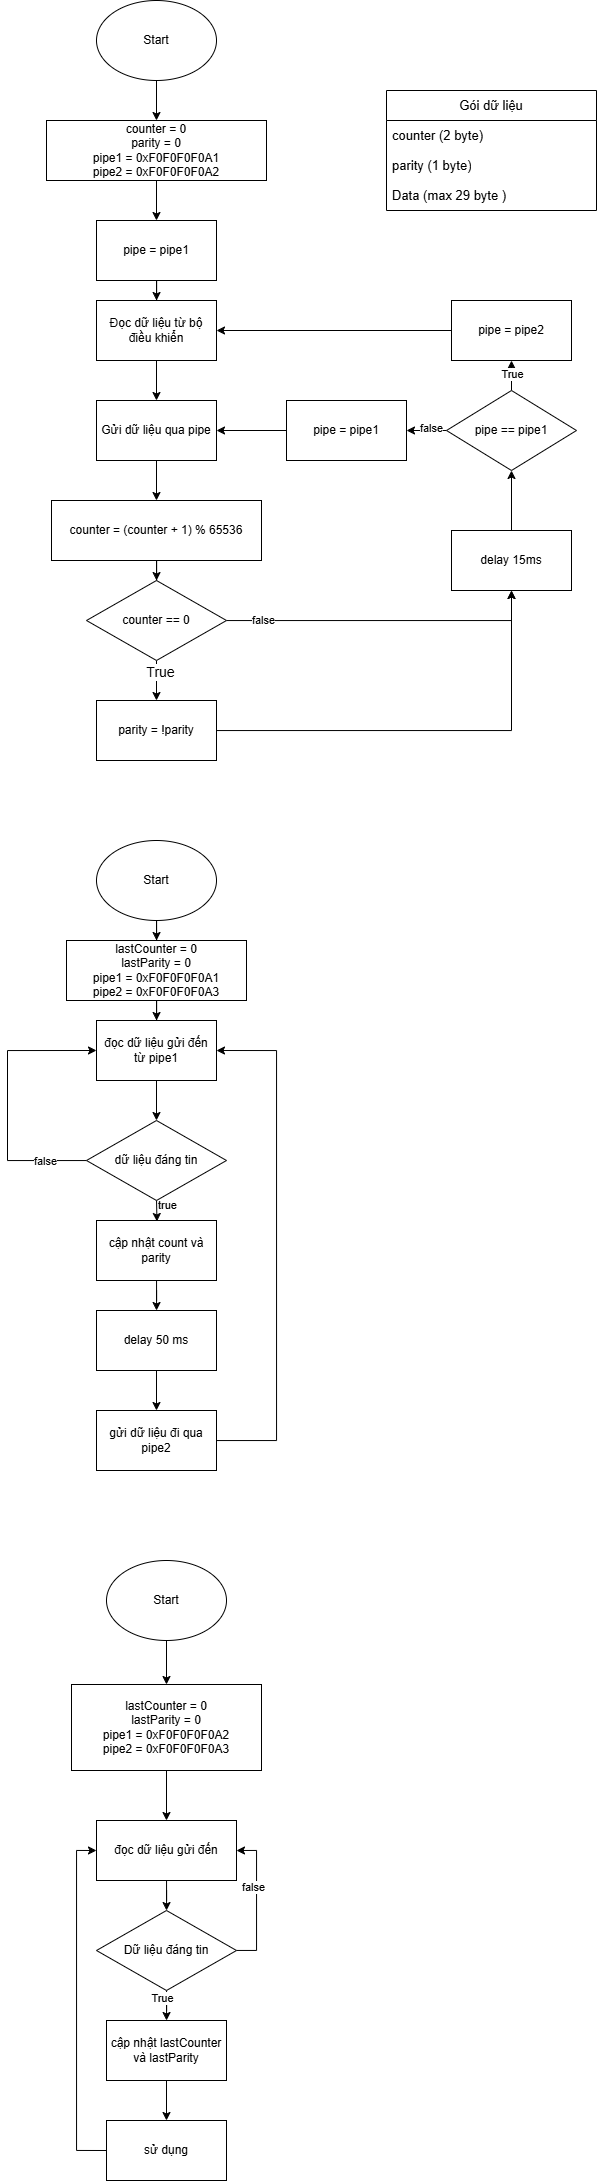

The diagram above was exported from draw.io. Its source (the exported page's mxGraphModel, read from the mxfile embedded in the PNG):
<mxGraphModel dx="1105" dy="549" grid="1" gridSize="10" guides="1" tooltips="1" connect="1" arrows="1" fold="1" page="1" pageScale="1" pageWidth="827" pageHeight="1169" math="0" shadow="0">
  <root>
    <mxCell id="0" />
    <mxCell id="1" parent="0" />
    <mxCell id="t9S9ud4t5BMcqF0k3_ur-5" value="" style="edgeStyle=orthogonalEdgeStyle;rounded=0;orthogonalLoop=1;jettySize=auto;html=1;" parent="1" source="t9S9ud4t5BMcqF0k3_ur-2" target="t9S9ud4t5BMcqF0k3_ur-3" edge="1">
      <mxGeometry relative="1" as="geometry" />
    </mxCell>
    <mxCell id="t9S9ud4t5BMcqF0k3_ur-2" value="Start" style="ellipse;whiteSpace=wrap;html=1;" parent="1" vertex="1">
      <mxGeometry x="320" y="70" width="120" height="80" as="geometry" />
    </mxCell>
    <mxCell id="t9S9ud4t5BMcqF0k3_ur-6" value="" style="edgeStyle=orthogonalEdgeStyle;rounded=0;orthogonalLoop=1;jettySize=auto;html=1;" parent="1" source="t9S9ud4t5BMcqF0k3_ur-3" target="t9S9ud4t5BMcqF0k3_ur-4" edge="1">
      <mxGeometry relative="1" as="geometry" />
    </mxCell>
    <mxCell id="t9S9ud4t5BMcqF0k3_ur-3" value="counter = 0&lt;div&gt;parity = 0&lt;/div&gt;&lt;div&gt;pipe1 =&amp;nbsp;0xF0F0F0F0A1&lt;/div&gt;&lt;div&gt;pipe2 =&amp;nbsp;0xF0F0F0F0A2&lt;/div&gt;" style="rounded=0;whiteSpace=wrap;html=1;" parent="1" vertex="1">
      <mxGeometry x="270" y="190" width="220" height="60" as="geometry" />
    </mxCell>
    <mxCell id="t9S9ud4t5BMcqF0k3_ur-26" value="" style="edgeStyle=orthogonalEdgeStyle;rounded=0;orthogonalLoop=1;jettySize=auto;html=1;" parent="1" source="t9S9ud4t5BMcqF0k3_ur-4" target="t9S9ud4t5BMcqF0k3_ur-12" edge="1">
      <mxGeometry relative="1" as="geometry" />
    </mxCell>
    <mxCell id="t9S9ud4t5BMcqF0k3_ur-4" value="pipe = pipe1" style="rounded=0;whiteSpace=wrap;html=1;" parent="1" vertex="1">
      <mxGeometry x="320" y="290" width="120" height="60" as="geometry" />
    </mxCell>
    <mxCell id="t9S9ud4t5BMcqF0k3_ur-17" value="" style="edgeStyle=orthogonalEdgeStyle;rounded=0;orthogonalLoop=1;jettySize=auto;html=1;" parent="1" source="t9S9ud4t5BMcqF0k3_ur-7" target="t9S9ud4t5BMcqF0k3_ur-16" edge="1">
      <mxGeometry relative="1" as="geometry" />
    </mxCell>
    <mxCell id="t9S9ud4t5BMcqF0k3_ur-7" value="Gửi dữ liệu qua pipe" style="rounded=0;whiteSpace=wrap;html=1;" parent="1" vertex="1">
      <mxGeometry x="320" y="470" width="120" height="60" as="geometry" />
    </mxCell>
    <mxCell id="t9S9ud4t5BMcqF0k3_ur-8" value="&lt;span style=&quot;font-size: 13px;&quot;&gt;Gói dữ liệu&lt;/span&gt;" style="swimlane;fontStyle=0;childLayout=stackLayout;horizontal=1;startSize=30;horizontalStack=0;resizeParent=1;resizeParentMax=0;resizeLast=0;collapsible=1;marginBottom=0;whiteSpace=wrap;html=1;" parent="1" vertex="1">
      <mxGeometry x="610" y="160" width="210" height="120" as="geometry" />
    </mxCell>
    <mxCell id="t9S9ud4t5BMcqF0k3_ur-9" value="&lt;font style=&quot;font-size: 13px;&quot;&gt;counter (2 byte)&lt;/font&gt;" style="text;strokeColor=none;fillColor=none;align=left;verticalAlign=middle;spacingLeft=4;spacingRight=4;overflow=hidden;points=[[0,0.5],[1,0.5]];portConstraint=eastwest;rotatable=0;whiteSpace=wrap;html=1;" parent="t9S9ud4t5BMcqF0k3_ur-8" vertex="1">
      <mxGeometry y="30" width="210" height="30" as="geometry" />
    </mxCell>
    <mxCell id="t9S9ud4t5BMcqF0k3_ur-10" value="&lt;font style=&quot;font-size: 13px;&quot;&gt;parity (1 byte)&lt;/font&gt;" style="text;strokeColor=none;fillColor=none;align=left;verticalAlign=middle;spacingLeft=4;spacingRight=4;overflow=hidden;points=[[0,0.5],[1,0.5]];portConstraint=eastwest;rotatable=0;whiteSpace=wrap;html=1;" parent="t9S9ud4t5BMcqF0k3_ur-8" vertex="1">
      <mxGeometry y="60" width="210" height="30" as="geometry" />
    </mxCell>
    <mxCell id="t9S9ud4t5BMcqF0k3_ur-11" value="&lt;font style=&quot;font-size: 13px;&quot;&gt;Data (max 29 byte )&lt;/font&gt;" style="text;strokeColor=none;fillColor=none;align=left;verticalAlign=middle;spacingLeft=4;spacingRight=4;overflow=hidden;points=[[0,0.5],[1,0.5]];portConstraint=eastwest;rotatable=0;whiteSpace=wrap;html=1;" parent="t9S9ud4t5BMcqF0k3_ur-8" vertex="1">
      <mxGeometry y="90" width="210" height="30" as="geometry" />
    </mxCell>
    <mxCell id="t9S9ud4t5BMcqF0k3_ur-15" value="" style="edgeStyle=orthogonalEdgeStyle;rounded=0;orthogonalLoop=1;jettySize=auto;html=1;" parent="1" source="t9S9ud4t5BMcqF0k3_ur-12" target="t9S9ud4t5BMcqF0k3_ur-7" edge="1">
      <mxGeometry relative="1" as="geometry" />
    </mxCell>
    <mxCell id="t9S9ud4t5BMcqF0k3_ur-12" value="Đọc dữ liệu từ bộ điều khiển" style="rounded=0;whiteSpace=wrap;html=1;" parent="1" vertex="1">
      <mxGeometry x="320" y="370" width="120" height="60" as="geometry" />
    </mxCell>
    <mxCell id="t9S9ud4t5BMcqF0k3_ur-19" value="" style="edgeStyle=orthogonalEdgeStyle;rounded=0;orthogonalLoop=1;jettySize=auto;html=1;" parent="1" source="t9S9ud4t5BMcqF0k3_ur-16" target="t9S9ud4t5BMcqF0k3_ur-18" edge="1">
      <mxGeometry relative="1" as="geometry" />
    </mxCell>
    <mxCell id="t9S9ud4t5BMcqF0k3_ur-16" value="counter = (counter + 1) % 65536" style="rounded=0;whiteSpace=wrap;html=1;" parent="1" vertex="1">
      <mxGeometry x="275" y="570" width="210" height="60" as="geometry" />
    </mxCell>
    <mxCell id="t9S9ud4t5BMcqF0k3_ur-21" value="" style="edgeStyle=orthogonalEdgeStyle;rounded=0;orthogonalLoop=1;jettySize=auto;html=1;" parent="1" source="t9S9ud4t5BMcqF0k3_ur-18" target="t9S9ud4t5BMcqF0k3_ur-20" edge="1">
      <mxGeometry relative="1" as="geometry" />
    </mxCell>
    <mxCell id="t9S9ud4t5BMcqF0k3_ur-22" value="&lt;font style=&quot;font-size: 14px;&quot;&gt;True&lt;/font&gt;" style="edgeLabel;html=1;align=center;verticalAlign=middle;resizable=0;points=[];" parent="t9S9ud4t5BMcqF0k3_ur-21" connectable="0" vertex="1">
      <mxGeometry x="-0.41" y="3" relative="1" as="geometry">
        <mxPoint as="offset" />
      </mxGeometry>
    </mxCell>
    <mxCell id="t9S9ud4t5BMcqF0k3_ur-44" style="edgeStyle=orthogonalEdgeStyle;rounded=0;orthogonalLoop=1;jettySize=auto;html=1;entryX=0.5;entryY=1;entryDx=0;entryDy=0;" parent="1" source="t9S9ud4t5BMcqF0k3_ur-18" target="t9S9ud4t5BMcqF0k3_ur-43" edge="1">
      <mxGeometry relative="1" as="geometry" />
    </mxCell>
    <mxCell id="t9S9ud4t5BMcqF0k3_ur-47" value="false" style="edgeLabel;html=1;align=center;verticalAlign=middle;resizable=0;points=[];" parent="t9S9ud4t5BMcqF0k3_ur-44" connectable="0" vertex="1">
      <mxGeometry x="-0.7663" y="1" relative="1" as="geometry">
        <mxPoint as="offset" />
      </mxGeometry>
    </mxCell>
    <mxCell id="t9S9ud4t5BMcqF0k3_ur-18" value="counter == 0" style="rhombus;whiteSpace=wrap;html=1;" parent="1" vertex="1">
      <mxGeometry x="310" y="650" width="140" height="80" as="geometry" />
    </mxCell>
    <mxCell id="t9S9ud4t5BMcqF0k3_ur-45" style="edgeStyle=orthogonalEdgeStyle;rounded=0;orthogonalLoop=1;jettySize=auto;html=1;entryX=0.5;entryY=1;entryDx=0;entryDy=0;" parent="1" source="t9S9ud4t5BMcqF0k3_ur-20" target="t9S9ud4t5BMcqF0k3_ur-43" edge="1">
      <mxGeometry relative="1" as="geometry" />
    </mxCell>
    <mxCell id="t9S9ud4t5BMcqF0k3_ur-20" value="parity = !parity" style="rounded=0;whiteSpace=wrap;html=1;" parent="1" vertex="1">
      <mxGeometry x="320" y="770" width="120" height="60" as="geometry" />
    </mxCell>
    <mxCell id="t9S9ud4t5BMcqF0k3_ur-31" value="" style="edgeStyle=orthogonalEdgeStyle;rounded=0;orthogonalLoop=1;jettySize=auto;html=1;" parent="1" source="t9S9ud4t5BMcqF0k3_ur-28" target="t9S9ud4t5BMcqF0k3_ur-29" edge="1">
      <mxGeometry relative="1" as="geometry" />
    </mxCell>
    <mxCell id="t9S9ud4t5BMcqF0k3_ur-32" value="True" style="edgeLabel;html=1;align=center;verticalAlign=middle;resizable=0;points=[];" parent="t9S9ud4t5BMcqF0k3_ur-31" connectable="0" vertex="1">
      <mxGeometry x="0.472" relative="1" as="geometry">
        <mxPoint as="offset" />
      </mxGeometry>
    </mxCell>
    <mxCell id="t9S9ud4t5BMcqF0k3_ur-38" value="" style="edgeStyle=orthogonalEdgeStyle;rounded=0;orthogonalLoop=1;jettySize=auto;html=1;" parent="1" source="t9S9ud4t5BMcqF0k3_ur-28" target="t9S9ud4t5BMcqF0k3_ur-36" edge="1">
      <mxGeometry relative="1" as="geometry" />
    </mxCell>
    <mxCell id="t9S9ud4t5BMcqF0k3_ur-39" value="false" style="edgeLabel;html=1;align=center;verticalAlign=middle;resizable=0;points=[];" parent="t9S9ud4t5BMcqF0k3_ur-38" connectable="0" vertex="1">
      <mxGeometry x="-0.19" y="-3" relative="1" as="geometry">
        <mxPoint as="offset" />
      </mxGeometry>
    </mxCell>
    <mxCell id="t9S9ud4t5BMcqF0k3_ur-28" value="pipe == pipe1" style="rhombus;whiteSpace=wrap;html=1;" parent="1" vertex="1">
      <mxGeometry x="670" y="460" width="130" height="80" as="geometry" />
    </mxCell>
    <mxCell id="t9S9ud4t5BMcqF0k3_ur-35" style="edgeStyle=orthogonalEdgeStyle;rounded=0;orthogonalLoop=1;jettySize=auto;html=1;entryX=1;entryY=0.5;entryDx=0;entryDy=0;" parent="1" source="t9S9ud4t5BMcqF0k3_ur-29" target="t9S9ud4t5BMcqF0k3_ur-12" edge="1">
      <mxGeometry relative="1" as="geometry" />
    </mxCell>
    <mxCell id="t9S9ud4t5BMcqF0k3_ur-29" value="pipe = pipe2" style="rounded=0;whiteSpace=wrap;html=1;" parent="1" vertex="1">
      <mxGeometry x="675" y="370" width="120" height="60" as="geometry" />
    </mxCell>
    <mxCell id="t9S9ud4t5BMcqF0k3_ur-42" value="" style="edgeStyle=orthogonalEdgeStyle;rounded=0;orthogonalLoop=1;jettySize=auto;html=1;" parent="1" source="t9S9ud4t5BMcqF0k3_ur-36" target="t9S9ud4t5BMcqF0k3_ur-7" edge="1">
      <mxGeometry relative="1" as="geometry" />
    </mxCell>
    <mxCell id="t9S9ud4t5BMcqF0k3_ur-36" value="pipe = pipe1" style="rounded=0;whiteSpace=wrap;html=1;" parent="1" vertex="1">
      <mxGeometry x="510" y="470" width="120" height="60" as="geometry" />
    </mxCell>
    <mxCell id="t9S9ud4t5BMcqF0k3_ur-46" style="edgeStyle=orthogonalEdgeStyle;rounded=0;orthogonalLoop=1;jettySize=auto;html=1;entryX=0.5;entryY=1;entryDx=0;entryDy=0;" parent="1" source="t9S9ud4t5BMcqF0k3_ur-43" target="t9S9ud4t5BMcqF0k3_ur-28" edge="1">
      <mxGeometry relative="1" as="geometry" />
    </mxCell>
    <mxCell id="t9S9ud4t5BMcqF0k3_ur-43" value="delay 15ms" style="rounded=0;whiteSpace=wrap;html=1;" parent="1" vertex="1">
      <mxGeometry x="675" y="600" width="120" height="60" as="geometry" />
    </mxCell>
    <mxCell id="t9S9ud4t5BMcqF0k3_ur-50" value="" style="edgeStyle=orthogonalEdgeStyle;rounded=0;orthogonalLoop=1;jettySize=auto;html=1;" parent="1" source="t9S9ud4t5BMcqF0k3_ur-48" target="t9S9ud4t5BMcqF0k3_ur-49" edge="1">
      <mxGeometry relative="1" as="geometry" />
    </mxCell>
    <mxCell id="t9S9ud4t5BMcqF0k3_ur-48" value="Start" style="ellipse;whiteSpace=wrap;html=1;" parent="1" vertex="1">
      <mxGeometry x="320" y="910" width="120" height="80" as="geometry" />
    </mxCell>
    <mxCell id="t9S9ud4t5BMcqF0k3_ur-55" value="" style="edgeStyle=orthogonalEdgeStyle;rounded=0;orthogonalLoop=1;jettySize=auto;html=1;" parent="1" source="t9S9ud4t5BMcqF0k3_ur-49" target="t9S9ud4t5BMcqF0k3_ur-51" edge="1">
      <mxGeometry relative="1" as="geometry" />
    </mxCell>
    <mxCell id="t9S9ud4t5BMcqF0k3_ur-49" value="&lt;div&gt;lastCounter = 0&lt;/div&gt;&lt;div&gt;lastParity = 0&lt;/div&gt;&lt;div&gt;pipe1 =&amp;nbsp;0xF0F0F0F0A1&lt;/div&gt;&lt;div&gt;pipe2 =&amp;nbsp;0xF0F0F0F0A3&lt;/div&gt;" style="rounded=0;whiteSpace=wrap;html=1;" parent="1" vertex="1">
      <mxGeometry x="290" y="1010" width="180" height="60" as="geometry" />
    </mxCell>
    <mxCell id="t9S9ud4t5BMcqF0k3_ur-69" value="" style="edgeStyle=orthogonalEdgeStyle;rounded=0;orthogonalLoop=1;jettySize=auto;html=1;" parent="1" source="t9S9ud4t5BMcqF0k3_ur-51" target="t9S9ud4t5BMcqF0k3_ur-68" edge="1">
      <mxGeometry relative="1" as="geometry" />
    </mxCell>
    <mxCell id="t9S9ud4t5BMcqF0k3_ur-51" value="đọc dữ liệu gửi đến từ pipe1" style="rounded=0;whiteSpace=wrap;html=1;" parent="1" vertex="1">
      <mxGeometry x="320" y="1090" width="120" height="60" as="geometry" />
    </mxCell>
    <mxCell id="t9S9ud4t5BMcqF0k3_ur-58" style="edgeStyle=orthogonalEdgeStyle;rounded=0;orthogonalLoop=1;jettySize=auto;html=1;" parent="1" target="t9S9ud4t5BMcqF0k3_ur-53" edge="1">
      <mxGeometry relative="1" as="geometry">
        <mxPoint x="380" y="1270" as="sourcePoint" />
      </mxGeometry>
    </mxCell>
    <mxCell id="t9S9ud4t5BMcqF0k3_ur-70" value="true" style="edgeLabel;html=1;align=center;verticalAlign=middle;resizable=0;points=[];" parent="t9S9ud4t5BMcqF0k3_ur-58" connectable="0" vertex="1">
      <mxGeometry x="-0.6002" relative="1" as="geometry">
        <mxPoint x="10" as="offset" />
      </mxGeometry>
    </mxCell>
    <mxCell id="t9S9ud4t5BMcqF0k3_ur-61" value="" style="edgeStyle=orthogonalEdgeStyle;rounded=0;orthogonalLoop=1;jettySize=auto;html=1;" parent="1" source="t9S9ud4t5BMcqF0k3_ur-53" target="t9S9ud4t5BMcqF0k3_ur-60" edge="1">
      <mxGeometry relative="1" as="geometry" />
    </mxCell>
    <mxCell id="t9S9ud4t5BMcqF0k3_ur-53" value="cập nhật count và parity" style="rounded=0;whiteSpace=wrap;html=1;" parent="1" vertex="1">
      <mxGeometry x="320" y="1290" width="120" height="60" as="geometry" />
    </mxCell>
    <mxCell id="t9S9ud4t5BMcqF0k3_ur-65" style="edgeStyle=orthogonalEdgeStyle;rounded=0;orthogonalLoop=1;jettySize=auto;html=1;entryX=1;entryY=0.5;entryDx=0;entryDy=0;" parent="1" source="t9S9ud4t5BMcqF0k3_ur-54" target="t9S9ud4t5BMcqF0k3_ur-51" edge="1">
      <mxGeometry relative="1" as="geometry">
        <mxPoint x="580" y="1150" as="targetPoint" />
        <Array as="points">
          <mxPoint x="500" y="1510" />
          <mxPoint x="500" y="1120" />
        </Array>
      </mxGeometry>
    </mxCell>
    <mxCell id="t9S9ud4t5BMcqF0k3_ur-54" value="gửi dữ liệu đi qua pipe2" style="rounded=0;whiteSpace=wrap;html=1;" parent="1" vertex="1">
      <mxGeometry x="320" y="1480" width="120" height="60" as="geometry" />
    </mxCell>
    <mxCell id="t9S9ud4t5BMcqF0k3_ur-62" value="" style="edgeStyle=orthogonalEdgeStyle;rounded=0;orthogonalLoop=1;jettySize=auto;html=1;" parent="1" source="t9S9ud4t5BMcqF0k3_ur-60" target="t9S9ud4t5BMcqF0k3_ur-54" edge="1">
      <mxGeometry relative="1" as="geometry" />
    </mxCell>
    <mxCell id="t9S9ud4t5BMcqF0k3_ur-60" value="delay 50 ms" style="rounded=0;whiteSpace=wrap;html=1;" parent="1" vertex="1">
      <mxGeometry x="320" y="1380" width="120" height="60" as="geometry" />
    </mxCell>
    <mxCell id="t9S9ud4t5BMcqF0k3_ur-71" style="edgeStyle=orthogonalEdgeStyle;rounded=0;orthogonalLoop=1;jettySize=auto;html=1;entryX=0;entryY=0.5;entryDx=0;entryDy=0;" parent="1" source="t9S9ud4t5BMcqF0k3_ur-68" target="t9S9ud4t5BMcqF0k3_ur-51" edge="1">
      <mxGeometry relative="1" as="geometry">
        <mxPoint x="230" y="1120" as="targetPoint" />
        <Array as="points">
          <mxPoint x="231" y="1230" />
          <mxPoint x="231" y="1120" />
        </Array>
      </mxGeometry>
    </mxCell>
    <mxCell id="t9S9ud4t5BMcqF0k3_ur-72" value="false" style="edgeLabel;html=1;align=center;verticalAlign=middle;resizable=0;points=[];" parent="t9S9ud4t5BMcqF0k3_ur-71" connectable="0" vertex="1">
      <mxGeometry x="-0.7002" relative="1" as="geometry">
        <mxPoint as="offset" />
      </mxGeometry>
    </mxCell>
    <mxCell id="t9S9ud4t5BMcqF0k3_ur-68" value="dữ liệu đáng tin" style="rhombus;whiteSpace=wrap;html=1;" parent="1" vertex="1">
      <mxGeometry x="310" y="1190" width="140" height="80" as="geometry" />
    </mxCell>
    <mxCell id="t9S9ud4t5BMcqF0k3_ur-75" value="" style="edgeStyle=orthogonalEdgeStyle;rounded=0;orthogonalLoop=1;jettySize=auto;html=1;" parent="1" source="t9S9ud4t5BMcqF0k3_ur-73" target="t9S9ud4t5BMcqF0k3_ur-74" edge="1">
      <mxGeometry relative="1" as="geometry" />
    </mxCell>
    <mxCell id="t9S9ud4t5BMcqF0k3_ur-73" value="Start" style="ellipse;whiteSpace=wrap;html=1;" parent="1" vertex="1">
      <mxGeometry x="330" y="1630" width="120" height="80" as="geometry" />
    </mxCell>
    <mxCell id="t9S9ud4t5BMcqF0k3_ur-77" value="" style="edgeStyle=orthogonalEdgeStyle;rounded=0;orthogonalLoop=1;jettySize=auto;html=1;" parent="1" source="t9S9ud4t5BMcqF0k3_ur-74" target="t9S9ud4t5BMcqF0k3_ur-76" edge="1">
      <mxGeometry relative="1" as="geometry" />
    </mxCell>
    <mxCell id="t9S9ud4t5BMcqF0k3_ur-74" value="&lt;div&gt;lastCounter = 0&lt;/div&gt;&lt;div&gt;lastParity = 0&lt;/div&gt;&lt;div&gt;pipe1 =&amp;nbsp;0xF0F0F0F0A2&lt;/div&gt;&lt;div&gt;pipe2 =&amp;nbsp;0xF0F0F0F0A3&lt;/div&gt;" style="rounded=0;whiteSpace=wrap;html=1;" parent="1" vertex="1">
      <mxGeometry x="295" y="1754" width="190" height="86" as="geometry" />
    </mxCell>
    <mxCell id="t9S9ud4t5BMcqF0k3_ur-79" value="" style="edgeStyle=orthogonalEdgeStyle;rounded=0;orthogonalLoop=1;jettySize=auto;html=1;" parent="1" source="t9S9ud4t5BMcqF0k3_ur-76" target="t9S9ud4t5BMcqF0k3_ur-78" edge="1">
      <mxGeometry relative="1" as="geometry" />
    </mxCell>
    <mxCell id="t9S9ud4t5BMcqF0k3_ur-76" value="đọc dữ liệu gửi đến" style="rounded=0;whiteSpace=wrap;html=1;" parent="1" vertex="1">
      <mxGeometry x="320" y="1890" width="140" height="60" as="geometry" />
    </mxCell>
    <mxCell id="t9S9ud4t5BMcqF0k3_ur-83" value="" style="edgeStyle=orthogonalEdgeStyle;rounded=0;orthogonalLoop=1;jettySize=auto;html=1;" parent="1" source="t9S9ud4t5BMcqF0k3_ur-78" target="t9S9ud4t5BMcqF0k3_ur-82" edge="1">
      <mxGeometry relative="1" as="geometry" />
    </mxCell>
    <mxCell id="t9S9ud4t5BMcqF0k3_ur-90" value="True" style="edgeLabel;html=1;align=center;verticalAlign=middle;resizable=0;points=[];" parent="t9S9ud4t5BMcqF0k3_ur-83" connectable="0" vertex="1">
      <mxGeometry x="-0.7143" y="-5" relative="1" as="geometry">
        <mxPoint as="offset" />
      </mxGeometry>
    </mxCell>
    <mxCell id="t9S9ud4t5BMcqF0k3_ur-88" style="edgeStyle=orthogonalEdgeStyle;rounded=0;orthogonalLoop=1;jettySize=auto;html=1;entryX=1;entryY=0.5;entryDx=0;entryDy=0;" parent="1" source="t9S9ud4t5BMcqF0k3_ur-78" target="t9S9ud4t5BMcqF0k3_ur-76" edge="1">
      <mxGeometry relative="1" as="geometry">
        <mxPoint x="510" y="1910" as="targetPoint" />
        <Array as="points">
          <mxPoint x="480" y="2020" />
          <mxPoint x="480" y="1920" />
        </Array>
      </mxGeometry>
    </mxCell>
    <mxCell id="t9S9ud4t5BMcqF0k3_ur-89" value="false" style="edgeLabel;html=1;align=center;verticalAlign=middle;resizable=0;points=[];" parent="t9S9ud4t5BMcqF0k3_ur-88" connectable="0" vertex="1">
      <mxGeometry x="0.1837" y="4" relative="1" as="geometry">
        <mxPoint as="offset" />
      </mxGeometry>
    </mxCell>
    <mxCell id="t9S9ud4t5BMcqF0k3_ur-78" value="Dữ liệu đáng tin" style="rhombus;whiteSpace=wrap;html=1;" parent="1" vertex="1">
      <mxGeometry x="320" y="1980" width="140" height="80" as="geometry" />
    </mxCell>
    <mxCell id="t9S9ud4t5BMcqF0k3_ur-85" style="edgeStyle=orthogonalEdgeStyle;rounded=0;orthogonalLoop=1;jettySize=auto;html=1;entryX=0;entryY=0.5;entryDx=0;entryDy=0;exitX=0;exitY=0.5;exitDx=0;exitDy=0;" parent="1" source="t9S9ud4t5BMcqF0k3_ur-80" target="t9S9ud4t5BMcqF0k3_ur-76" edge="1">
      <mxGeometry relative="1" as="geometry">
        <mxPoint x="295.0000000000002" y="1920" as="targetPoint" />
        <mxPoint x="275.0000000000002" y="2210" as="sourcePoint" />
      </mxGeometry>
    </mxCell>
    <mxCell id="t9S9ud4t5BMcqF0k3_ur-80" value="sử dụng" style="rounded=0;whiteSpace=wrap;html=1;" parent="1" vertex="1">
      <mxGeometry x="330" y="2190" width="120" height="60" as="geometry" />
    </mxCell>
    <mxCell id="t9S9ud4t5BMcqF0k3_ur-84" value="" style="edgeStyle=orthogonalEdgeStyle;rounded=0;orthogonalLoop=1;jettySize=auto;html=1;" parent="1" source="t9S9ud4t5BMcqF0k3_ur-82" target="t9S9ud4t5BMcqF0k3_ur-80" edge="1">
      <mxGeometry relative="1" as="geometry" />
    </mxCell>
    <mxCell id="t9S9ud4t5BMcqF0k3_ur-82" value="cập nhật lastCounter&lt;div&gt;và lastParity&lt;/div&gt;" style="rounded=0;whiteSpace=wrap;html=1;" parent="1" vertex="1">
      <mxGeometry x="330" y="2090" width="120" height="60" as="geometry" />
    </mxCell>
  </root>
</mxGraphModel>